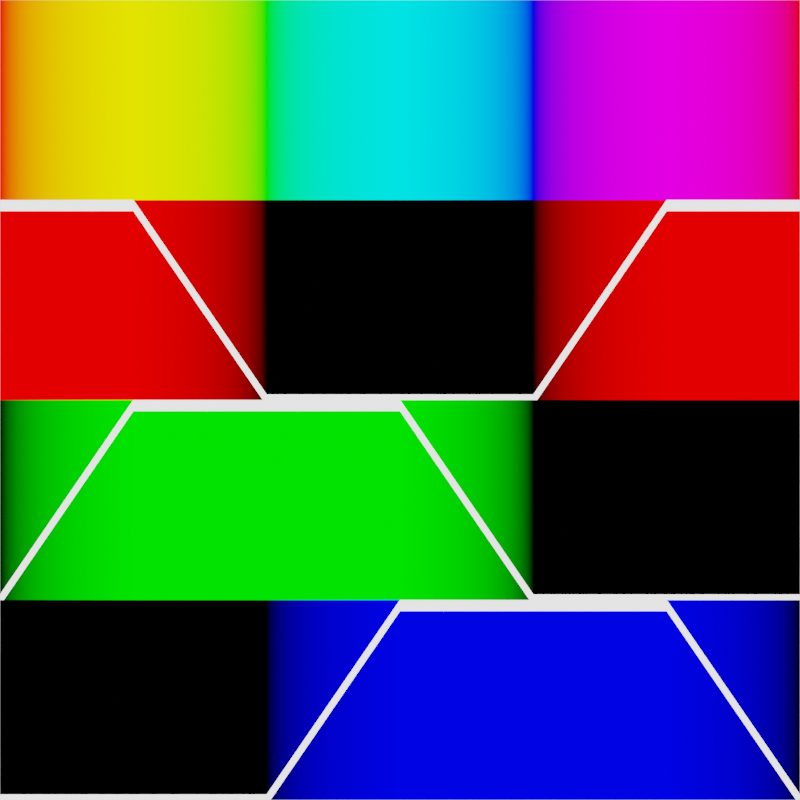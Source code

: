 # Source: huetorgb.blend  (saved by Blender 3.4.6; exported with 4.5.12 LTS)
import bpy
from mathutils import Matrix  # noqa: F401  (used for matrix-valued properties, if any)

bpy.ops.wm.read_factory_settings(use_empty=True)
scene = bpy.context.scene
scene.name = 'Scene'

# ---- collections
col_collection = bpy.data.collections.new('Collection'); scene.collection.children.link(col_collection)

# ---- materials (node trees are filled in below, after node groups)
mat_huesatexplication = bpy.data.materials.new('HueSatExplication')
mat_huesatexplication.use_transparent_shadow = False

# ---- node groups
ng_colorfactorgraph = bpy.data.node_groups.new('ColorFactorGraph', 'ShaderNodeTree')
_s = ng_colorfactorgraph.interface.new_socket(name='Color', in_out='OUTPUT', socket_type='NodeSocketColor')
_s.default_value = (0.0, 0.0, 0.0, 0.0)
_s = ng_colorfactorgraph.interface.new_socket(name='Alpha', in_out='OUTPUT', socket_type='NodeSocketFloat')
_s = ng_colorfactorgraph.interface.new_socket(name='Fac', in_out='INPUT', socket_type='NodeSocketFloat')
_s.subtype = 'FACTOR'
_s.default_value = 0.5
_s.min_value = 0.0
_s.max_value = 1.0
_s = ng_colorfactorgraph.interface.new_socket(name='LineNb', in_out='INPUT', socket_type='NodeSocketFloat')
_s.default_value = 1.0
_s.min_value = 0.0
_s.max_value = 3.0
_s = ng_colorfactorgraph.interface.new_socket(name='Epsilon', in_out='INPUT', socket_type='NodeSocketFloat')
_s.default_value = 0.1
_s.min_value = -1e+04
_s.max_value = 1e+04
_N = ng_colorfactorgraph.nodes; _L = ng_colorfactorgraph.links
n0 = _N.new('ShaderNodeSeparateXYZ'); n0.name = 'Separate XYZ'; n0.location = (-477, -319)
n1 = _N.new('NodeGroupOutput'); n1.name = 'Group Output'; n1.location = (507, 74)
n1.inputs[1].default_value = 0.0
n2 = _N.new('ShaderNodeMath'); n2.name = 'Math.001'; n2.location = (-647, -74)
n2.operation = 'MULTIPLY'
n2.inputs[1].default_value = 0.25
n3 = _N.new('ShaderNodeMath'); n3.name = 'Math'; n3.location = (-369, -60)
n3.operation = 'SUBTRACT'
n4 = _N.new('ShaderNodeMath'); n4.name = 'Math.003'; n4.location = (-164, -68)
n4.inputs[1].default_value = 0.25
n5 = _N.new('ShaderNodeMapRange'); n5.name = 'Map Range'; n5.location = (10, -174)
n6 = _N.new('ShaderNodeMix'); n6.name = 'Mix'; n6.location = (398, 106)
n6.data_type = 'RGBA'
n6.inputs[7].default_value = (1.0, 1.0, 1.0, 1.0)
n7 = _N.new('ShaderNodeMath'); n7.name = 'Math.004'; n7.location = (240, -204)
n7.operation = 'COMPARE'
n8 = _N.new('ShaderNodeTexCoord'); n8.name = 'Texture Coordinate'; n8.location = (-881, -182)
n9 = _N.new('NodeGroupInput'); n9.name = 'Group Input'; n9.location = (-883, 73)
n10 = _N.new('ShaderNodeHueSaturation'); n10.name = 'Hue Saturation Value'; n10.location = (-222, 289)
n10.inputs[4].default_value = (0.0, 1.0, 1.0, 1.0)
n11 = _N.new('ShaderNodeMath'); n11.name = 'Math.002'; n11.location = (-590, 256)
n11.operation = 'MULTIPLY'
n11.inputs[1].default_value = 0.3333
_L.new(n8.outputs[2], n0.inputs[0])
_L.new(n6.outputs[2], n1.inputs[0])
_L.new(n0.outputs[1], n5.inputs[0])
_L.new(n9.outputs[1], n11.inputs[0])
_L.new(n9.outputs[1], n2.inputs[0])
_L.new(n2.outputs[0], n3.inputs[1])
_L.new(n3.outputs[0], n5.inputs[1])
_L.new(n3.outputs[0], n4.inputs[0])
_L.new(n4.outputs[0], n5.inputs[2])
_L.new(n5.outputs[0], n7.inputs[0])
_L.new(n9.outputs[0], n7.inputs[1])
_L.new(n7.outputs[0], n6.inputs[0])
_L.new(n10.outputs[0], n6.inputs[6])
_L.new(n9.outputs[0], n10.inputs[2])
_L.new(n9.outputs[2], n7.inputs[2])
_L.new(n11.outputs[0], n10.inputs[0])
n1.is_active_output = True

# ---- material node trees
mat_huesatexplication.use_nodes = True; mat_huesatexplication.node_tree.nodes.clear()
_N = mat_huesatexplication.node_tree.nodes; _L = mat_huesatexplication.node_tree.links
n0 = _N.new('ShaderNodeTexCoord'); n0.name = 'Texture Coordinate'; n0.location = (-1014, 393)
n1 = _N.new('ShaderNodeSeparateXYZ'); n1.name = 'Separate XYZ'; n1.location = (-794, 362)
n2 = _N.new('ShaderNodeMath'); n2.name = 'Math'; n2.location = (-574, 388)
n3 = _N.new('ShaderNodeBsdfPrincipled'); n3.name = 'Principled BSDF'; n3.location = (492, 329)
n3.distribution = 'GGX'
n3.subsurface_method = 'RANDOM_WALK_SKIN'
n3.inputs[2].default_value = 1.0
n3.inputs[3].default_value = 1.45
n3.inputs[13].default_value = 0.0
n3.inputs[28].default_value = 1.0
n4 = _N.new('ShaderNodeOutputMaterial'); n4.name = 'Material Output'; n4.location = (782, 329)
n5 = _N.new('ShaderNodeMapping'); n5.name = 'Mapping'; n5.location = (-608, 777)
n5.inputs[3].default_value = (0.25, 1.0, 1.0)
n6 = _N.new('NodeReroute'); n6.name = 'Reroute'; n6.location = (39, 665)
n6.width = 16
n6.socket_idname = 'NodeSocketVector'
n7 = _N.new('ShaderNodeTexChecker'); n7.name = 'Checker Texture.002'; n7.location = (95, 694)
n7.inputs[3].default_value = 4.0
n8 = _N.new('ShaderNodeTexChecker'); n8.name = 'Checker Texture.001'; n8.location = (131, 490)
n8.inputs[3].default_value = 4.0
n9 = _N.new('ShaderNodeHueSaturation'); n9.name = 'Hue Saturation Value'; n9.location = (-355, 447)
n9.width = 148
n9.inputs[4].default_value = (0.9728, 0.0, 0.0, 1.0)
n10 = _N.new('ShaderNodeGroup'); n10.name = 'Group'; n10.location = (-352, 252)
n10.node_tree = ng_colorfactorgraph
n10.inputs[1].default_value = 0.0
n11 = _N.new('ShaderNodeSeparateColor'); n11.name = 'Separate Color'; n11.location = (-740, 68)
n12 = _N.new('ShaderNodeGroup'); n12.name = 'Group.001'; n12.location = (-147, 190)
n12.node_tree = ng_colorfactorgraph
n12.inputs[1].default_value = 1.0
n13 = _N.new('ShaderNodeTexChecker'); n13.name = 'Checker Texture'; n13.location = (322, 710)
n13.inputs[3].default_value = 2.0
n14 = _N.new('ShaderNodeGroup'); n14.name = 'Group.002'; n14.location = (70, 97)
n14.node_tree = ng_colorfactorgraph
n14.inputs[1].default_value = 2.0
n15 = _N.new('ShaderNodeValue'); n15.name = 'Value'; n15.location = (-650, -108)
n15.outputs[0].default_value = 0.028
_L.new(n3.outputs[0], n4.inputs[0])
_L.new(n2.outputs[0], n9.inputs[0])
_L.new(n0.outputs[2], n1.inputs[0])
_L.new(n1.outputs[0], n2.inputs[0])
_L.new(n9.outputs[0], n11.inputs[0])
_L.new(n13.outputs[0], n3.inputs[0])
_L.new(n0.outputs[2], n5.inputs[0])
_L.new(n8.outputs[0], n13.inputs[2])
_L.new(n6.outputs[0], n13.inputs[0])
_L.new(n5.outputs[0], n6.inputs[0])
_L.new(n6.outputs[0], n7.inputs[0])
_L.new(n6.outputs[0], n8.inputs[0])
_L.new(n7.outputs[0], n13.inputs[1])
_L.new(n9.outputs[0], n7.inputs[1])
_L.new(n11.outputs[0], n10.inputs[0])
_L.new(n10.outputs[0], n7.inputs[2])
_L.new(n11.outputs[1], n12.inputs[0])
_L.new(n14.outputs[0], n8.inputs[2])
_L.new(n12.outputs[0], n8.inputs[1])
_L.new(n11.outputs[2], n14.inputs[0])
_L.new(n13.outputs[0], n3.inputs[27])
_L.new(n15.outputs[0], n14.inputs[2])
_L.new(n15.outputs[0], n12.inputs[2])
_L.new(n15.outputs[0], n10.inputs[2])
n4.is_active_output = True

# ---- world
world_world = bpy.data.worlds.new('World'); scene.world = world_world
world_world.use_nodes = True; world_world.node_tree.nodes.clear()
_N = world_world.node_tree.nodes; _L = world_world.node_tree.links
n0 = _N.new('ShaderNodeOutputWorld'); n0.name = 'World Output'; n0.location = (300, 300)
n1 = _N.new('ShaderNodeBackground'); n1.name = 'Background'; n1.location = (10, 300)
n1.inputs[0].default_value = (1.0, 1.0, 1.0, 1.0)
_L.new(n1.outputs[0], n0.inputs[0])
n0.is_active_output = True
world_world.color = (0.05088, 0.05088, 0.05088)
world_world.use_sun_shadow = False
world_world.sun_shadow_jitter_overblur = 0.0

# ---- cameras
cam_camera = bpy.data.cameras.new('Camera')
cam_camera.type = 'ORTHO'
cam_camera.clip_end = 100.0
cam_camera.ortho_scale = 2.0

# ---- meshes
me_plane = bpy.data.meshes.new('Plane')
me_plane.from_pydata([(-1.0, -1.0, 0.0), (1.0, -1.0, 0.0), (-1.0, 1.0, 0.0), (1.0, 1.0, 0.0)], [], [(0, 1, 3, 2)])
_uv = me_plane.uv_layers.new(name='UVMap')
_uv.uv.foreach_set('vector', [0.0, 0.0, 1.0, 0.0, 1.0, 1.0, 0.0, 1.0])
me_plane.materials.append(mat_huesatexplication)
me_plane.update()

# ---- objects
ob_camera = bpy.data.objects.new('Camera', cam_camera)
ob_plane = bpy.data.objects.new('Plane', me_plane)

# ---- transforms, parenting, visibility, modifiers, constraints
ob_camera.location = (0.0, 0.0, 0.39)
ob_camera.lock_rotations_4d = False
ob_camera.empty_display_type = 'ARROWS'
ob_camera.color = (0.0, 0.0, 0.0, 0.0)
ob_camera.display_type = 'WIRE'
ob_camera.lineart.crease_threshold = 0.0
ob_plane.location = (0.0, 0.0, 0.0)

# ---- collection membership
col_collection.objects.link(ob_camera)
col_collection.objects.link(ob_plane)

# ---- scene / render settings (as saved in the file)
scene.camera = ob_camera
scene.frame_start = 1; scene.frame_end = 250; scene.frame_set(1)
scene.render.engine = 'BLENDER_EEVEE_NEXT'
scene.render.image_settings.file_format = 'JPEG'
scene.render.image_settings.color_mode = 'RGB'
scene.render.resolution_x = 1000
scene.render.resolution_y = 1000
scene.cycles.sampling_pattern = 'TABULATED_SOBOL'
scene.cycles.use_light_tree = False
scene.view_settings.view_transform = 'Filmic'
bpy.context.view_layer.update()

